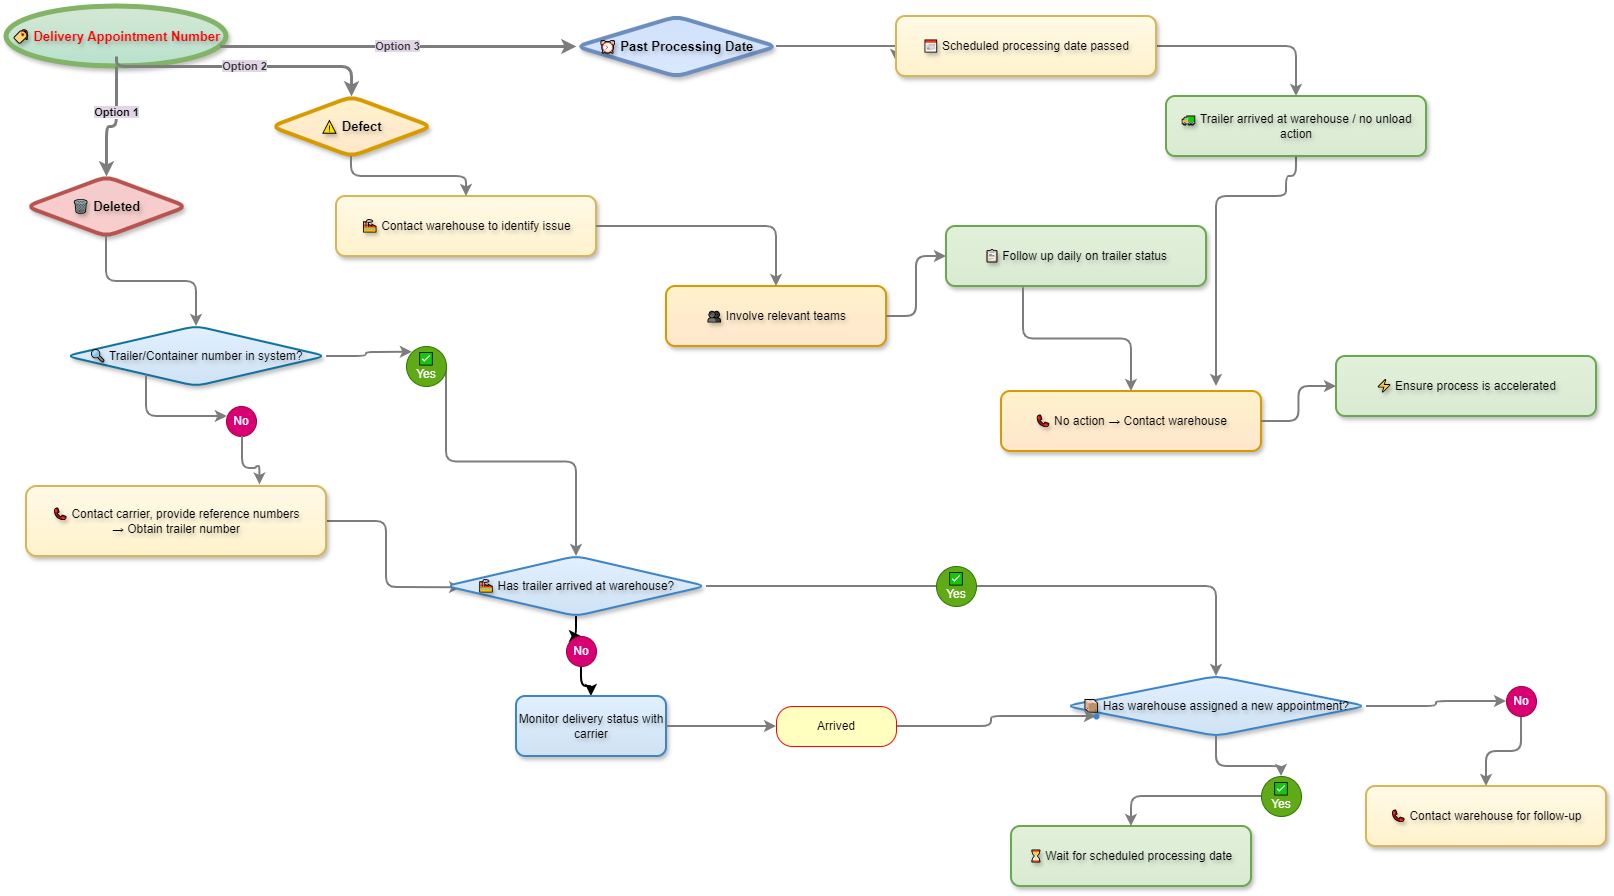

The diagram above was exported from draw.io. Its source (the exported page's mxGraphModel, read from the mxfile embedded in the PNG):
<mxGraphModel dx="2528" dy="942" grid="1" gridSize="10" guides="1" tooltips="1" connect="1" arrows="1" fold="1" page="1" pageScale="1" pageWidth="850" pageHeight="1100" math="0" shadow="0">
  <root>
    <mxCell id="0" />
    <mxCell id="1" parent="0" />
    <mxCell id="rK0oMAumsuc_V6tJPiJS-1" value="🏷 Delivery Appointment Number" style="ellipse;whiteSpace=wrap;html=1;gradientColor=#b7e1cd;fillColor=#d5e8d4;strokeColor=#82b366;fontStyle=1;strokeWidth=5;shadow=1;fontSize=13;labelBackgroundColor=none;labelBorderColor=none;textShadow=1;fontColor=#FF0000;rounded=1;" vertex="1" parent="1">
      <mxGeometry y="10" width="220" height="60" as="geometry" />
    </mxCell>
    <mxCell id="rK0oMAumsuc_V6tJPiJS-2" value="🗑 Deleted" style="rhombus;gradientColor=#f8cecc;fillColor=#f4cccc;strokeColor=#b85450;fontStyle=1;strokeWidth=4;rounded=1;shadow=1;fontSize=13;labelBorderColor=none;textShadow=1;whiteSpace=wrap;html=1;" vertex="1" parent="1">
      <mxGeometry x="20" y="180" width="160" height="60" as="geometry" />
    </mxCell>
    <mxCell id="rK0oMAumsuc_V6tJPiJS-3" value="⚠ Defect" style="rhombus;gradientColor=#ffe6cc;fillColor=#fff2cc;strokeColor=#d79b00;fontStyle=1;strokeWidth=4;rounded=1;shadow=1;fontSize=13;labelBorderColor=none;textShadow=1;whiteSpace=wrap;html=1;" vertex="1" parent="1">
      <mxGeometry x="265" y="100" width="160" height="60" as="geometry" />
    </mxCell>
    <mxCell id="rK0oMAumsuc_V6tJPiJS-4" value="⏰ Past Processing Date" style="rhombus;gradientColor=#dae8fc;fillColor=#d0e1fc;strokeColor=#6c8ebf;fontStyle=1;strokeWidth=4;rounded=1;shadow=1;fontSize=13;labelBorderColor=none;textShadow=1;whiteSpace=wrap;html=1;" vertex="1" parent="1">
      <mxGeometry x="570" y="20" width="200" height="60" as="geometry" />
    </mxCell>
    <mxCell id="rK0oMAumsuc_V6tJPiJS-5" value="🔍 Trailer/Container number in system?" style="rhombus;whiteSpace=wrap;fillColor=#E1F0FF;strokeColor=#10739e;fillStyle=solid;gradientColor=#CFE2F3;rounded=1;strokeWidth=2;shadow=1;textShadow=1;perimeterSpacing=0;labelBorderColor=none;html=1;" vertex="1" parent="1">
      <mxGeometry x="60" y="330" width="260" height="60" as="geometry" />
    </mxCell>
    <mxCell id="rK0oMAumsuc_V6tJPiJS-6" value="" style="edgeStyle=orthogonalEdgeStyle;rounded=1;orthogonalLoop=1;jettySize=auto;html=1;entryX=0.058;entryY=0.519;entryDx=0;entryDy=0;entryPerimeter=0;strokeWidth=2;strokeColor=#7D7D7D;" edge="1" parent="1" source="rK0oMAumsuc_V6tJPiJS-7" target="rK0oMAumsuc_V6tJPiJS-9">
      <mxGeometry relative="1" as="geometry">
        <mxPoint x="170" y="615" as="targetPoint" />
      </mxGeometry>
    </mxCell>
    <mxCell id="rK0oMAumsuc_V6tJPiJS-7" value="📞 Contact carrier, provide reference numbers&lt;br&gt;→ Obtain trailer number" style="rounded=1;whiteSpace=wrap;gradientColor=#fff2cc;fillColor=#fff9e6;strokeColor=#d6b656;strokeWidth=2;shadow=1;textShadow=1;perimeterSpacing=0;labelBorderColor=none;html=1;" vertex="1" parent="1">
      <mxGeometry x="20" y="490" width="300" height="70" as="geometry" />
    </mxCell>
    <mxCell id="rK0oMAumsuc_V6tJPiJS-8" value="" style="edgeStyle=orthogonalEdgeStyle;rounded=1;orthogonalLoop=1;jettySize=auto;html=1;strokeWidth=2;" edge="1" parent="1" source="rK0oMAumsuc_V6tJPiJS-51" target="rK0oMAumsuc_V6tJPiJS-44">
      <mxGeometry relative="1" as="geometry" />
    </mxCell>
    <mxCell id="rK0oMAumsuc_V6tJPiJS-9" value="🏭 Has trailer arrived at warehouse?" style="rhombus;whiteSpace=wrap;gradientColor=#cfe2f3;fillColor=#e1f0ff;strokeColor=#3d85c6;strokeWidth=2;shadow=1;textShadow=1;perimeterSpacing=0;labelBorderColor=none;html=1;rounded=1;" vertex="1" parent="1">
      <mxGeometry x="440" y="560" width="260" height="60" as="geometry" />
    </mxCell>
    <mxCell id="rK0oMAumsuc_V6tJPiJS-10" value="📦 Has warehouse assigned a new appointment?" style="rhombus;whiteSpace=wrap;gradientColor=#cfe2f3;fillColor=#e1f0ff;strokeColor=#3d85c6;strokeWidth=2;shadow=1;textShadow=1;perimeterSpacing=0;labelBorderColor=none;html=1;rounded=1;" vertex="1" parent="1">
      <mxGeometry x="1060" y="680" width="300" height="60" as="geometry" />
    </mxCell>
    <mxCell id="rK0oMAumsuc_V6tJPiJS-11" value="⏳ Wait for scheduled processing date" style="rounded=1;whiteSpace=wrap;gradientColor=#d9ead3;fillColor=#e2f0d9;strokeColor=#6aa84f;strokeWidth=2;shadow=1;textShadow=1;perimeterSpacing=0;labelBorderColor=none;html=1;" vertex="1" parent="1">
      <mxGeometry x="1005" y="830" width="240" height="60" as="geometry" />
    </mxCell>
    <mxCell id="rK0oMAumsuc_V6tJPiJS-12" value="📞 Contact warehouse for follow-up" style="rounded=1;whiteSpace=wrap;gradientColor=#fff2cc;fillColor=#fff9e6;strokeColor=#d6b656;strokeWidth=2;shadow=1;textShadow=1;perimeterSpacing=0;labelBorderColor=none;html=1;" vertex="1" parent="1">
      <mxGeometry x="1360" y="790" width="240" height="60" as="geometry" />
    </mxCell>
    <mxCell id="rK0oMAumsuc_V6tJPiJS-13" value="🏭 Contact warehouse to identify issue" style="rounded=1;whiteSpace=wrap;gradientColor=#fff2cc;fillColor=#fff9e6;strokeColor=#d6b656;strokeWidth=2;shadow=1;textShadow=1;perimeterSpacing=0;labelBorderColor=none;html=1;" vertex="1" parent="1">
      <mxGeometry x="330" y="200" width="260" height="60" as="geometry" />
    </mxCell>
    <mxCell id="rK0oMAumsuc_V6tJPiJS-14" value="👥 Involve relevant teams" style="rounded=1;whiteSpace=wrap;gradientColor=#ffe6cc;fillColor=#fff2cc;strokeColor=#d79b00;strokeWidth=2;shadow=1;textShadow=1;perimeterSpacing=0;labelBorderColor=none;html=1;" vertex="1" parent="1">
      <mxGeometry x="660" y="290" width="220" height="60" as="geometry" />
    </mxCell>
    <mxCell id="rK0oMAumsuc_V6tJPiJS-15" value="📋 Follow up daily on trailer status" style="rounded=1;whiteSpace=wrap;gradientColor=#d9ead3;fillColor=#e2f0d9;strokeColor=#6aa84f;strokeWidth=2;shadow=1;textShadow=1;perimeterSpacing=0;labelBorderColor=none;html=1;" vertex="1" parent="1">
      <mxGeometry x="940" y="230" width="260" height="60" as="geometry" />
    </mxCell>
    <mxCell id="rK0oMAumsuc_V6tJPiJS-16" value="" style="edgeStyle=orthogonalEdgeStyle;rounded=1;orthogonalLoop=1;jettySize=auto;html=1;strokeWidth=2;curved=0;strokeColor=#7D7D7D;" edge="1" parent="1" source="rK0oMAumsuc_V6tJPiJS-17">
      <mxGeometry relative="1" as="geometry">
        <mxPoint x="1210" y="390" as="targetPoint" />
        <Array as="points">
          <mxPoint x="1290" y="180" />
          <mxPoint x="1280" y="180" />
          <mxPoint x="1280" y="200" />
          <mxPoint x="1210" y="200" />
        </Array>
      </mxGeometry>
    </mxCell>
    <mxCell id="rK0oMAumsuc_V6tJPiJS-17" value="🚛 Trailer arrived at warehouse / no unload action" style="rounded=1;whiteSpace=wrap;gradientColor=#d9ead3;fillColor=#e2f0d9;strokeColor=#6aa84f;strokeWidth=2;shadow=1;textShadow=1;perimeterSpacing=0;labelBorderColor=none;html=1;" vertex="1" parent="1">
      <mxGeometry x="1160" y="100" width="260" height="60" as="geometry" />
    </mxCell>
    <mxCell id="rK0oMAumsuc_V6tJPiJS-18" value="📞 No action → Contact warehouse" style="rounded=1;whiteSpace=wrap;gradientColor=#ffe6cc;fillColor=#fff2cc;strokeColor=#d79b00;strokeWidth=2;shadow=1;textShadow=1;perimeterSpacing=0;labelBorderColor=none;html=1;" vertex="1" parent="1">
      <mxGeometry x="995" y="395" width="260" height="60" as="geometry" />
    </mxCell>
    <mxCell id="rK0oMAumsuc_V6tJPiJS-19" value="⚡ Ensure process is accelerated" style="rounded=1;whiteSpace=wrap;gradientColor=#d9ead3;fillColor=#e2f0d9;strokeColor=#6aa84f;strokeWidth=2;shadow=1;textShadow=1;perimeterSpacing=0;labelBorderColor=none;html=1;" vertex="1" parent="1">
      <mxGeometry x="1330" y="360" width="260" height="60" as="geometry" />
    </mxCell>
    <mxCell id="rK0oMAumsuc_V6tJPiJS-20" value="&lt;pre&gt;&lt;br&gt;&lt;/pre&gt;" style="edgeStyle=orthogonalEdgeStyle;rounded=1;orthogonalLoop=1;jettySize=auto;html=1;strokeColor=#7d7d7d;fontColor=#333333;strokeWidth=3;" edge="1" parent="1" source="rK0oMAumsuc_V6tJPiJS-1" target="rK0oMAumsuc_V6tJPiJS-2">
      <mxGeometry x="-0.1667" relative="1" as="geometry">
        <Array as="points">
          <mxPoint x="110" y="130" />
          <mxPoint x="100" y="130" />
        </Array>
        <mxPoint as="offset" />
      </mxGeometry>
    </mxCell>
    <mxCell id="rK0oMAumsuc_V6tJPiJS-21" value="&lt;b style=&quot;background-color: rgb(225, 213, 231);&quot;&gt;Option 1&lt;/b&gt;" style="edgeLabel;html=1;align=center;verticalAlign=middle;resizable=0;points=[];rounded=1;" vertex="1" connectable="0" parent="rK0oMAumsuc_V6tJPiJS-20">
      <mxGeometry x="-0.2425" y="-1" relative="1" as="geometry">
        <mxPoint as="offset" />
      </mxGeometry>
    </mxCell>
    <mxCell id="rK0oMAumsuc_V6tJPiJS-22" value="&lt;b style=&quot;background-color: rgb(225, 213, 231);&quot;&gt;Option 2&lt;/b&gt;" style="edgeStyle=orthogonalEdgeStyle;rounded=1;orthogonalLoop=1;jettySize=auto;html=1;strokeColor=#7d7d7d;fontColor=#333333;strokeWidth=3;" edge="1" parent="1">
      <mxGeometry relative="1" as="geometry">
        <mxPoint x="110" y="60" as="sourcePoint" />
        <mxPoint x="345" y="100" as="targetPoint" />
        <Array as="points">
          <mxPoint x="110" y="70" />
          <mxPoint x="345" y="70" />
        </Array>
      </mxGeometry>
    </mxCell>
    <mxCell id="rK0oMAumsuc_V6tJPiJS-23" value="&lt;b style=&quot;background-color: rgb(225, 213, 231);&quot;&gt;Option 3&lt;/b&gt;" style="edgeStyle=orthogonalEdgeStyle;rounded=1;orthogonalLoop=1;jettySize=auto;html=1;strokeColor=#7d7d7d;fontColor=#333333;strokeWidth=3;" edge="1" parent="1" source="rK0oMAumsuc_V6tJPiJS-1" target="rK0oMAumsuc_V6tJPiJS-4">
      <mxGeometry relative="1" as="geometry">
        <Array as="points">
          <mxPoint x="310" y="50" />
          <mxPoint x="310" y="50" />
        </Array>
      </mxGeometry>
    </mxCell>
    <mxCell id="rK0oMAumsuc_V6tJPiJS-24" style="edgeStyle=orthogonalEdgeStyle;rounded=1;orthogonalLoop=1;jettySize=auto;html=1;strokeColor=#7d7d7d;fontColor=#333333;strokeWidth=2;" edge="1" parent="1" source="rK0oMAumsuc_V6tJPiJS-2" target="rK0oMAumsuc_V6tJPiJS-5">
      <mxGeometry relative="1" as="geometry" />
    </mxCell>
    <mxCell id="rK0oMAumsuc_V6tJPiJS-25" value="&lt;span style=&quot;color: rgba(0, 0, 0, 0); font-family: monospace; font-size: 0px; text-align: start; background-color: rgb(236, 236, 236);&quot;&gt;%3CmxGraphModel%3E%3Croot%3E%3CmxCell%20id%3D%220%22%2F%3E%3CmxCell%20id%3D%221%22%20parent%3D%220%22%2F%3E%3CmxCell%20id%3D%222%22%20value%3D%22%26lt%3Bspan%20style%3D%26quot%3Btext-align%3A%20left%3B%26quot%3B%26gt%3B%E2%9C%85%20Yes%26lt%3B%2Fspan%26gt%3B%22%20style%3D%22ellipse%3BwhiteSpace%3Dwrap%3Bhtml%3D1%3Baspect%3Dfixed%3BfillColor%3D%2360a917%3BfontColor%3D%23ffffff%3BstrokeColor%3D%232D7600%3B%22%20vertex%3D%221%22%20parent%3D%221%22%3E%3CmxGeometry%20x%3D%22400%22%20y%3D%22350%22%20width%3D%2240%22%20height%3D%2240%22%20as%3D%22geometry%22%2F%3E%3C%2FmxCell%3E%3C%2Froot%3E%3C%2FmxGraphModel%3E&lt;/span&gt;" style="edgeStyle=orthogonalEdgeStyle;rounded=1;orthogonalLoop=1;jettySize=auto;html=1;strokeColor=#7d7d7d;fontColor=#333333;strokeWidth=2;" edge="1" parent="1" source="rK0oMAumsuc_V6tJPiJS-9" target="rK0oMAumsuc_V6tJPiJS-10">
      <mxGeometry relative="1" as="geometry" />
    </mxCell>
    <mxCell id="rK0oMAumsuc_V6tJPiJS-26" value="&lt;span style=&quot;color: rgba(0, 0, 0, 0); font-family: monospace; font-size: 0px; text-align: start; background-color: rgb(236, 236, 236);&quot;&gt;%3CmxGraphModel%3E%3Croot%3E%3CmxCell%20id%3D%220%22%2F%3E%3CmxCell%20id%3D%221%22%20parent%3D%220%22%2F%3E%3CmxCell%20id%3D%222%22%20value%3D%22%26lt%3Bspan%20style%3D%26quot%3Btext-align%3A%20left%3B%26quot%3B%26gt%3B%E2%9C%85%20Yes%26lt%3B%2Fspan%26gt%3B%22%20style%3D%22ellipse%3BwhiteSpace%3Dwrap%3Bhtml%3D1%3Baspect%3Dfixed%3BfillColor%3D%2360a917%3BfontColor%3D%23ffffff%3BstrokeColor%3D%232D7600%3B%22%20vertex%3D%221%22%20parent%3D%221%22%3E%3CmxGeometry%20x%3D%22400%22%20y%3D%22350%22%20width%3D%2240%22%20height%3D%2240%22%20as%3D%22geometry%22%2F%3E%3C%2FmxCell%3E%3C%2Froot%3E%3C%2FmxGraphModel%3E&lt;/span&gt;" style="edgeLabel;html=1;align=center;verticalAlign=middle;resizable=0;points=[];rounded=1;" vertex="1" connectable="0" parent="rK0oMAumsuc_V6tJPiJS-25">
      <mxGeometry x="-0.0163" y="1" relative="1" as="geometry">
        <mxPoint x="-1" as="offset" />
      </mxGeometry>
    </mxCell>
    <mxCell id="rK0oMAumsuc_V6tJPiJS-27" value="" style="edgeStyle=orthogonalEdgeStyle;rounded=1;orthogonalLoop=1;jettySize=auto;html=1;strokeColor=#7d7d7d;fontColor=#333333;strokeWidth=2;" edge="1" parent="1" source="rK0oMAumsuc_V6tJPiJS-47" target="rK0oMAumsuc_V6tJPiJS-11">
      <mxGeometry relative="1" as="geometry" />
    </mxCell>
    <mxCell id="rK0oMAumsuc_V6tJPiJS-28" value="" style="edgeStyle=orthogonalEdgeStyle;rounded=1;orthogonalLoop=1;jettySize=auto;html=1;strokeColor=#7d7d7d;fontColor=#333333;strokeWidth=2;" edge="1" parent="1" source="rK0oMAumsuc_V6tJPiJS-49" target="rK0oMAumsuc_V6tJPiJS-12">
      <mxGeometry relative="1" as="geometry" />
    </mxCell>
    <mxCell id="rK0oMAumsuc_V6tJPiJS-29" style="edgeStyle=orthogonalEdgeStyle;rounded=1;orthogonalLoop=1;jettySize=auto;html=1;strokeColor=#7d7d7d;fontColor=#333333;strokeWidth=2;" edge="1" parent="1" source="rK0oMAumsuc_V6tJPiJS-3" target="rK0oMAumsuc_V6tJPiJS-13">
      <mxGeometry relative="1" as="geometry" />
    </mxCell>
    <mxCell id="rK0oMAumsuc_V6tJPiJS-30" style="edgeStyle=orthogonalEdgeStyle;rounded=1;orthogonalLoop=1;jettySize=auto;html=1;strokeColor=#7d7d7d;fontColor=#333333;strokeWidth=2;" edge="1" parent="1" source="rK0oMAumsuc_V6tJPiJS-13" target="rK0oMAumsuc_V6tJPiJS-14">
      <mxGeometry relative="1" as="geometry" />
    </mxCell>
    <mxCell id="rK0oMAumsuc_V6tJPiJS-31" style="edgeStyle=orthogonalEdgeStyle;rounded=1;orthogonalLoop=1;jettySize=auto;html=1;strokeColor=#7d7d7d;fontColor=#333333;strokeWidth=2;" edge="1" parent="1" source="rK0oMAumsuc_V6tJPiJS-14" target="rK0oMAumsuc_V6tJPiJS-15">
      <mxGeometry relative="1" as="geometry" />
    </mxCell>
    <mxCell id="rK0oMAumsuc_V6tJPiJS-32" style="edgeStyle=orthogonalEdgeStyle;rounded=1;orthogonalLoop=1;jettySize=auto;html=1;strokeColor=#7d7d7d;fontColor=#333333;entryX=0;entryY=0.75;entryDx=0;entryDy=0;strokeWidth=2;" edge="1" parent="1" source="rK0oMAumsuc_V6tJPiJS-4" target="rK0oMAumsuc_V6tJPiJS-41">
      <mxGeometry relative="1" as="geometry">
        <Array as="points">
          <mxPoint x="1000" y="50" />
          <mxPoint x="1000" y="55" />
        </Array>
      </mxGeometry>
    </mxCell>
    <mxCell id="rK0oMAumsuc_V6tJPiJS-33" style="edgeStyle=orthogonalEdgeStyle;rounded=1;orthogonalLoop=1;jettySize=auto;html=1;strokeColor=#7d7d7d;fontColor=#333333;exitX=0.296;exitY=1.019;exitDx=0;exitDy=0;exitPerimeter=0;strokeWidth=2;" edge="1" parent="1" source="rK0oMAumsuc_V6tJPiJS-15" target="rK0oMAumsuc_V6tJPiJS-18">
      <mxGeometry relative="1" as="geometry">
        <mxPoint x="690" y="480.0000000000002" as="sourcePoint" />
      </mxGeometry>
    </mxCell>
    <mxCell id="rK0oMAumsuc_V6tJPiJS-34" style="edgeStyle=orthogonalEdgeStyle;rounded=1;orthogonalLoop=1;jettySize=auto;html=1;strokeColor=#7d7d7d;fontColor=#333333;strokeWidth=2;" edge="1" parent="1" source="rK0oMAumsuc_V6tJPiJS-18" target="rK0oMAumsuc_V6tJPiJS-19">
      <mxGeometry relative="1" as="geometry" />
    </mxCell>
    <mxCell id="rK0oMAumsuc_V6tJPiJS-35" value="" style="edgeStyle=orthogonalEdgeStyle;rounded=1;orthogonalLoop=1;jettySize=auto;html=1;strokeColor=#7d7d7d;fontColor=#333333;entryX=0.5;entryY=0;entryDx=0;entryDy=0;strokeWidth=2;" edge="1" parent="1" target="rK0oMAumsuc_V6tJPiJS-9">
      <mxGeometry relative="1" as="geometry">
        <mxPoint x="440" y="370" as="sourcePoint" />
        <mxPoint x="560" y="510" as="targetPoint" />
      </mxGeometry>
    </mxCell>
    <mxCell id="rK0oMAumsuc_V6tJPiJS-36" value="" style="edgeStyle=orthogonalEdgeStyle;rounded=1;orthogonalLoop=1;jettySize=auto;html=1;strokeColor=#7d7d7d;fontColor=#333333;strokeWidth=2;" edge="1" parent="1" source="rK0oMAumsuc_V6tJPiJS-5" target="rK0oMAumsuc_V6tJPiJS-37">
      <mxGeometry relative="1" as="geometry">
        <mxPoint x="190" y="390" as="sourcePoint" />
        <mxPoint x="170" y="460" as="targetPoint" />
        <Array as="points">
          <mxPoint x="140" y="420" />
        </Array>
      </mxGeometry>
    </mxCell>
    <mxCell id="rK0oMAumsuc_V6tJPiJS-37" value="No" style="ellipse;whiteSpace=wrap;html=1;aspect=fixed;fillColor=#d80073;strokeColor=#A50040;fontColor=#ffffff;rounded=1;" vertex="1" parent="1">
      <mxGeometry x="220" y="410" width="30" height="30" as="geometry" />
    </mxCell>
    <mxCell id="rK0oMAumsuc_V6tJPiJS-38" value="" style="edgeStyle=orthogonalEdgeStyle;rounded=1;orthogonalLoop=1;jettySize=auto;html=1;strokeColor=#7d7d7d;fontColor=#333333;entryX=0;entryY=0;entryDx=0;entryDy=0;strokeWidth=2;" edge="1" parent="1" source="rK0oMAumsuc_V6tJPiJS-5" target="rK0oMAumsuc_V6tJPiJS-39">
      <mxGeometry relative="1" as="geometry">
        <mxPoint x="320" y="360" as="sourcePoint" />
        <mxPoint x="400" y="355.0000000000001" as="targetPoint" />
      </mxGeometry>
    </mxCell>
    <mxCell id="rK0oMAumsuc_V6tJPiJS-39" value="&lt;span style=&quot;text-align: left;&quot;&gt;✅ Yes&lt;/span&gt;" style="ellipse;whiteSpace=wrap;html=1;aspect=fixed;fillColor=#60a917;fontColor=#ffffff;strokeColor=#2D7600;rounded=1;" vertex="1" parent="1">
      <mxGeometry x="400" y="350" width="40" height="40" as="geometry" />
    </mxCell>
    <mxCell id="rK0oMAumsuc_V6tJPiJS-40" value="" style="edgeStyle=orthogonalEdgeStyle;rounded=1;orthogonalLoop=1;jettySize=auto;html=1;strokeWidth=2;curved=0;strokeColor=#7D7D7D;" edge="1" parent="1" source="rK0oMAumsuc_V6tJPiJS-41" target="rK0oMAumsuc_V6tJPiJS-17">
      <mxGeometry relative="1" as="geometry" />
    </mxCell>
    <mxCell id="rK0oMAumsuc_V6tJPiJS-41" value="📅 Scheduled processing date passed" style="rounded=1;whiteSpace=wrap;gradientColor=#fff2cc;fillColor=#fff9e6;strokeColor=#d6b656;strokeWidth=2;shadow=1;textShadow=1;perimeterSpacing=0;labelBorderColor=none;html=1;" vertex="1" parent="1">
      <mxGeometry x="890" y="20" width="260" height="60" as="geometry" />
    </mxCell>
    <mxCell id="rK0oMAumsuc_V6tJPiJS-42" value="&lt;span style=&quot;text-align: left;&quot;&gt;✅ Yes&lt;/span&gt;" style="ellipse;whiteSpace=wrap;html=1;aspect=fixed;fillColor=#60a917;fontColor=#ffffff;strokeColor=#2D7600;rounded=1;" vertex="1" parent="1">
      <mxGeometry x="930" y="570" width="40" height="40" as="geometry" />
    </mxCell>
    <mxCell id="rK0oMAumsuc_V6tJPiJS-43" value="" style="edgeStyle=orthogonalEdgeStyle;rounded=1;orthogonalLoop=1;jettySize=auto;html=1;strokeWidth=2;curved=0;strokeColor=#7D7D7D;" edge="1" parent="1" source="rK0oMAumsuc_V6tJPiJS-53" target="rK0oMAumsuc_V6tJPiJS-45">
      <mxGeometry relative="1" as="geometry" />
    </mxCell>
    <mxCell id="rK0oMAumsuc_V6tJPiJS-44" value="Monitor delivery status with carrier" style="rounded=1;whiteSpace=wrap;fillColor=#e1f0ff;strokeColor=#3d85c6;gradientColor=#cfe2f3;strokeWidth=2;shadow=1;textShadow=1;perimeterSpacing=0;labelBorderColor=none;html=1;" vertex="1" parent="1">
      <mxGeometry x="510" y="700" width="150" height="60" as="geometry" />
    </mxCell>
    <mxCell id="rK0oMAumsuc_V6tJPiJS-45" value="" style="shape=waypoint;size=6;pointerEvents=1;points=[];fillColor=#e1f0ff;resizable=0;rotatable=0;perimeter=centerPerimeter;snapToPoint=1;strokeColor=#3d85c6;rounded=1;gradientColor=#cfe2f3;" vertex="1" parent="1">
      <mxGeometry x="1080" y="710" width="20" height="20" as="geometry" />
    </mxCell>
    <mxCell id="rK0oMAumsuc_V6tJPiJS-46" value="" style="edgeStyle=orthogonalEdgeStyle;rounded=1;orthogonalLoop=1;jettySize=auto;html=1;strokeColor=#7d7d7d;fontColor=#333333;strokeWidth=2;" edge="1" parent="1" source="rK0oMAumsuc_V6tJPiJS-10" target="rK0oMAumsuc_V6tJPiJS-47">
      <mxGeometry relative="1" as="geometry">
        <mxPoint x="1210" y="740" as="sourcePoint" />
        <mxPoint x="1350" y="870" as="targetPoint" />
        <Array as="points">
          <mxPoint x="1210" y="770" />
          <mxPoint x="1275" y="770" />
        </Array>
      </mxGeometry>
    </mxCell>
    <mxCell id="rK0oMAumsuc_V6tJPiJS-47" value="&lt;span style=&quot;text-align: left;&quot;&gt;✅ Yes&lt;/span&gt;" style="ellipse;whiteSpace=wrap;html=1;aspect=fixed;fillColor=#60a917;fontColor=#ffffff;strokeColor=#2D7600;rounded=1;" vertex="1" parent="1">
      <mxGeometry x="1255" y="780" width="40" height="40" as="geometry" />
    </mxCell>
    <mxCell id="rK0oMAumsuc_V6tJPiJS-48" value="" style="edgeStyle=orthogonalEdgeStyle;rounded=1;orthogonalLoop=1;jettySize=auto;html=1;strokeColor=#7d7d7d;fontColor=#333333;strokeWidth=2;" edge="1" parent="1" source="rK0oMAumsuc_V6tJPiJS-10" target="rK0oMAumsuc_V6tJPiJS-49">
      <mxGeometry relative="1" as="geometry">
        <mxPoint x="1360" y="710" as="sourcePoint" />
        <mxPoint x="1620" y="750" as="targetPoint" />
      </mxGeometry>
    </mxCell>
    <mxCell id="rK0oMAumsuc_V6tJPiJS-49" value="No" style="ellipse;whiteSpace=wrap;html=1;aspect=fixed;fillColor=#d80073;strokeColor=#A50040;fontColor=#ffffff;rounded=1;" vertex="1" parent="1">
      <mxGeometry x="1500" y="690" width="30" height="30" as="geometry" />
    </mxCell>
    <mxCell id="rK0oMAumsuc_V6tJPiJS-50" value="" style="edgeStyle=orthogonalEdgeStyle;rounded=1;orthogonalLoop=1;jettySize=auto;html=1;strokeWidth=2;" edge="1" parent="1" source="rK0oMAumsuc_V6tJPiJS-9" target="rK0oMAumsuc_V6tJPiJS-51">
      <mxGeometry relative="1" as="geometry">
        <mxPoint x="570" y="620" as="sourcePoint" />
        <mxPoint x="585" y="700" as="targetPoint" />
      </mxGeometry>
    </mxCell>
    <mxCell id="rK0oMAumsuc_V6tJPiJS-51" value="No" style="ellipse;whiteSpace=wrap;html=1;aspect=fixed;fillColor=#d80073;strokeColor=#A50040;fontColor=#ffffff;rounded=1;" vertex="1" parent="1">
      <mxGeometry x="560" y="640" width="30" height="30" as="geometry" />
    </mxCell>
    <mxCell id="rK0oMAumsuc_V6tJPiJS-52" value="" style="edgeStyle=orthogonalEdgeStyle;rounded=1;orthogonalLoop=1;jettySize=auto;html=1;strokeWidth=2;curved=0;strokeColor=#7D7D7D;" edge="1" parent="1" source="rK0oMAumsuc_V6tJPiJS-44" target="rK0oMAumsuc_V6tJPiJS-53">
      <mxGeometry relative="1" as="geometry">
        <mxPoint x="660" y="730" as="sourcePoint" />
        <mxPoint x="1090" y="720" as="targetPoint" />
      </mxGeometry>
    </mxCell>
    <mxCell id="rK0oMAumsuc_V6tJPiJS-53" value="Arrived" style="rounded=1;whiteSpace=wrap;html=1;arcSize=40;fontColor=#000000;fillColor=#ffffc0;strokeColor=#ff0000;" vertex="1" parent="1">
      <mxGeometry x="770" y="710" width="120" height="40" as="geometry" />
    </mxCell>
    <mxCell id="rK0oMAumsuc_V6tJPiJS-54" value="" style="edgeStyle=orthogonalEdgeStyle;rounded=1;orthogonalLoop=1;jettySize=auto;html=1;strokeColor=#7d7d7d;fontColor=#333333;strokeWidth=2;entryX=0.778;entryY=-0.023;entryDx=0;entryDy=0;entryPerimeter=0;" edge="1" parent="1" target="rK0oMAumsuc_V6tJPiJS-7">
      <mxGeometry relative="1" as="geometry">
        <mxPoint x="236" y="440" as="sourcePoint" />
        <mxPoint x="270" y="470" as="targetPoint" />
        <Array as="points">
          <mxPoint x="236" y="472" />
          <mxPoint x="250" y="472" />
          <mxPoint x="250" y="470" />
          <mxPoint x="253" y="470" />
        </Array>
      </mxGeometry>
    </mxCell>
  </root>
</mxGraphModel>